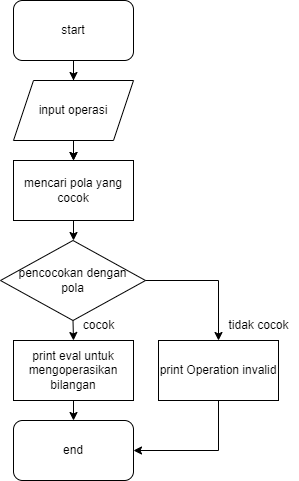

The diagram above was exported from draw.io. Its source (the exported page's mxGraphModel, read from the mxfile embedded in the PNG):
<mxGraphModel dx="723" dy="395" grid="1" gridSize="10" guides="1" tooltips="1" connect="1" arrows="1" fold="1" page="1" pageScale="1" pageWidth="1169" pageHeight="827" math="0" shadow="0">
  <root>
    <mxCell id="0" />
    <mxCell id="1" parent="0" />
    <mxCell id="9eE5u-EC3NOqxnMICsOf-12" value="" style="edgeStyle=orthogonalEdgeStyle;rounded=0;orthogonalLoop=1;jettySize=auto;html=1;" edge="1" parent="1" source="9eE5u-EC3NOqxnMICsOf-1" target="9eE5u-EC3NOqxnMICsOf-4">
      <mxGeometry relative="1" as="geometry" />
    </mxCell>
    <mxCell id="9eE5u-EC3NOqxnMICsOf-1" value="start" style="rounded=1;whiteSpace=wrap;html=1;" vertex="1" parent="1">
      <mxGeometry x="525" y="20" width="120" height="60" as="geometry" />
    </mxCell>
    <mxCell id="9eE5u-EC3NOqxnMICsOf-2" value="end" style="rounded=1;whiteSpace=wrap;html=1;" vertex="1" parent="1">
      <mxGeometry x="525" y="440" width="120" height="60" as="geometry" />
    </mxCell>
    <mxCell id="9eE5u-EC3NOqxnMICsOf-3" value="input operasi" style="shape=parallelogram;perimeter=parallelogramPerimeter;whiteSpace=wrap;html=1;fixedSize=1;" vertex="1" parent="1">
      <mxGeometry x="525" y="100" width="120" height="60" as="geometry" />
    </mxCell>
    <mxCell id="9eE5u-EC3NOqxnMICsOf-4" value="mencari pola yang cocok" style="rounded=0;whiteSpace=wrap;html=1;" vertex="1" parent="1">
      <mxGeometry x="525" y="180" width="120" height="60" as="geometry" />
    </mxCell>
    <mxCell id="9eE5u-EC3NOqxnMICsOf-5" value="pencocokan dengan&lt;br&gt;pola" style="rhombus;whiteSpace=wrap;html=1;" vertex="1" parent="1">
      <mxGeometry x="512" y="260" width="145" height="80" as="geometry" />
    </mxCell>
    <mxCell id="9eE5u-EC3NOqxnMICsOf-7" value="print eval untuk mengoperasikan bilangan" style="rounded=0;whiteSpace=wrap;html=1;" vertex="1" parent="1">
      <mxGeometry x="525" y="360" width="120" height="60" as="geometry" />
    </mxCell>
    <mxCell id="9eE5u-EC3NOqxnMICsOf-9" value="print Operation invalid" style="rounded=0;whiteSpace=wrap;html=1;" vertex="1" parent="1">
      <mxGeometry x="670" y="360" width="120" height="60" as="geometry" />
    </mxCell>
    <mxCell id="9eE5u-EC3NOqxnMICsOf-10" value="" style="endArrow=classic;html=1;rounded=0;exitX=0.5;exitY=1;exitDx=0;exitDy=0;" edge="1" parent="1" source="9eE5u-EC3NOqxnMICsOf-1" target="9eE5u-EC3NOqxnMICsOf-3">
      <mxGeometry width="50" height="50" relative="1" as="geometry">
        <mxPoint x="585" y="75" as="sourcePoint" />
        <mxPoint x="635" y="25" as="targetPoint" />
      </mxGeometry>
    </mxCell>
    <mxCell id="9eE5u-EC3NOqxnMICsOf-11" value="" style="endArrow=classic;html=1;rounded=0;" edge="1" parent="1" source="9eE5u-EC3NOqxnMICsOf-3" target="9eE5u-EC3NOqxnMICsOf-4">
      <mxGeometry width="50" height="50" relative="1" as="geometry">
        <mxPoint x="530" y="200" as="sourcePoint" />
        <mxPoint x="580" y="150" as="targetPoint" />
      </mxGeometry>
    </mxCell>
    <mxCell id="9eE5u-EC3NOqxnMICsOf-13" value="" style="endArrow=classic;html=1;rounded=0;exitX=0.5;exitY=1;exitDx=0;exitDy=0;" edge="1" parent="1" source="9eE5u-EC3NOqxnMICsOf-4">
      <mxGeometry width="50" height="50" relative="1" as="geometry">
        <mxPoint x="570" y="280" as="sourcePoint" />
        <mxPoint x="585" y="260" as="targetPoint" />
      </mxGeometry>
    </mxCell>
    <mxCell id="9eE5u-EC3NOqxnMICsOf-14" value="" style="endArrow=classic;html=1;rounded=0;exitX=0.5;exitY=1;exitDx=0;exitDy=0;entryX=0.5;entryY=0;entryDx=0;entryDy=0;" edge="1" parent="1" source="9eE5u-EC3NOqxnMICsOf-5" target="9eE5u-EC3NOqxnMICsOf-7">
      <mxGeometry width="50" height="50" relative="1" as="geometry">
        <mxPoint x="570" y="400" as="sourcePoint" />
        <mxPoint x="620" y="350" as="targetPoint" />
      </mxGeometry>
    </mxCell>
    <mxCell id="9eE5u-EC3NOqxnMICsOf-15" value="cocok" style="text;html=1;resizable=0;autosize=1;align=center;verticalAlign=middle;points=[];fillColor=none;strokeColor=none;rounded=0;" vertex="1" parent="1">
      <mxGeometry x="585" y="330" width="50" height="30" as="geometry" />
    </mxCell>
    <mxCell id="9eE5u-EC3NOqxnMICsOf-16" value="" style="endArrow=classic;html=1;rounded=0;exitX=1;exitY=0.5;exitDx=0;exitDy=0;entryX=0.5;entryY=0;entryDx=0;entryDy=0;" edge="1" parent="1" source="9eE5u-EC3NOqxnMICsOf-5" target="9eE5u-EC3NOqxnMICsOf-9">
      <mxGeometry width="50" height="50" relative="1" as="geometry">
        <mxPoint x="570" y="400" as="sourcePoint" />
        <mxPoint x="620" y="350" as="targetPoint" />
        <Array as="points">
          <mxPoint x="730" y="300" />
        </Array>
      </mxGeometry>
    </mxCell>
    <mxCell id="9eE5u-EC3NOqxnMICsOf-17" value="tidak cocok" style="text;html=1;resizable=0;autosize=1;align=center;verticalAlign=middle;points=[];fillColor=none;strokeColor=none;rounded=0;" vertex="1" parent="1">
      <mxGeometry x="730" y="330" width="80" height="30" as="geometry" />
    </mxCell>
    <mxCell id="9eE5u-EC3NOqxnMICsOf-18" value="" style="endArrow=classic;html=1;rounded=0;exitX=0.5;exitY=1;exitDx=0;exitDy=0;entryX=0.5;entryY=0;entryDx=0;entryDy=0;" edge="1" parent="1" source="9eE5u-EC3NOqxnMICsOf-7" target="9eE5u-EC3NOqxnMICsOf-2">
      <mxGeometry width="50" height="50" relative="1" as="geometry">
        <mxPoint x="600" y="430" as="sourcePoint" />
        <mxPoint x="650" y="380" as="targetPoint" />
      </mxGeometry>
    </mxCell>
    <mxCell id="9eE5u-EC3NOqxnMICsOf-19" value="" style="endArrow=classic;html=1;rounded=0;exitX=0.5;exitY=1;exitDx=0;exitDy=0;entryX=1;entryY=0.5;entryDx=0;entryDy=0;" edge="1" parent="1" source="9eE5u-EC3NOqxnMICsOf-9" target="9eE5u-EC3NOqxnMICsOf-2">
      <mxGeometry width="50" height="50" relative="1" as="geometry">
        <mxPoint x="670" y="440" as="sourcePoint" />
        <mxPoint x="650" y="470" as="targetPoint" />
        <Array as="points">
          <mxPoint x="730" y="470" />
        </Array>
      </mxGeometry>
    </mxCell>
  </root>
</mxGraphModel>